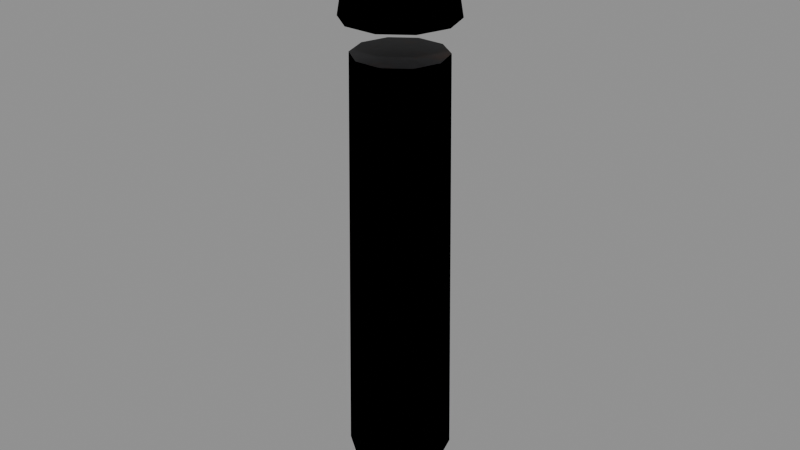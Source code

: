 # Source: fire_starter.blend  (saved by Blender 4.2.66; exported with 4.5.12 LTS)
import bpy
from mathutils import Matrix  # noqa: F401  (used for matrix-valued properties, if any)

bpy.ops.wm.read_factory_settings(use_empty=True)
scene = bpy.context.scene
scene.name = 'Scene'

# ---- images (referenced by path relative to the original .blend; pixels are not part of the script)
import os
ASSET_DIR = os.environ.get("B2B_ASSET_DIR", "")  # directory of the original .blend (textures are referenced by path, not embedded)
HERE = os.path.dirname(os.path.abspath(__file__))  # packed textures are extracted next to this script under _unpacked/

def load_image(name, relpath, width, height, colorspace="sRGB"):
    """Load a texture the original file referenced (path relative to the .blend, or extracted next to this script)."""
    p = next((c for c in (os.path.join(HERE, relpath), os.path.join(ASSET_DIR, relpath)) if relpath and os.path.exists(c)), "")
    if p:
        img = bpy.data.images.load(p, check_existing=True)
        img.name = name
    else:  # same state as the original file: an image datablock whose file is absent (Cycles renders it pink)
        img = bpy.data.images.new(name, width, height)
        img.source = "FILE"
        img.filepath = "//" + (relpath or name)
    img.colorspace_settings.name = colorspace
    return img
img_t_iron = load_image('t_iron', '_unpacked/t_iron.a5db4734.png', 128, 128, 'sRGB')
img_t_paper_yellow = load_image('t_paper_yellow', '_unpacked/t_paper_yellow.bacf4f98.png', 256, 256, 'sRGB')

# ---- materials (node trees are filled in below, after node groups)
mat_m_iron = bpy.data.materials.new('M_Iron')
mat_m_iron.use_backface_culling = True
mat_m_brass = bpy.data.materials.new('M_Brass')
mat_m_brass.use_backface_culling = True
mat_m_brass.diffuse_color = (0.72, 0.55, 0.22, 1.0)
mat_m_paperyellow = bpy.data.materials.new('M_PaperYellow')
mat_m_paperyellow.use_backface_culling = True

# ---- material node trees
mat_m_iron.use_nodes = True; mat_m_iron.node_tree.nodes.clear()
_N = mat_m_iron.node_tree.nodes; _L = mat_m_iron.node_tree.links
n0 = _N.new('ShaderNodeBsdfPrincipled'); n0.name = 'Principled BSDF'; n0.location = (10, 300)
n0.inputs[1].default_value = 0.7
n1 = _N.new('ShaderNodeOutputMaterial'); n1.name = 'Material Output'; n1.location = (300, 300)
n2 = _N.new('ShaderNodeTexImage'); n2.name = 'Image Texture'; n2.location = (-440, 210)
n2.label = 'BASE COLOR'
n2.image = img_t_iron
_L.new(n0.outputs[0], n1.inputs[0])
_L.new(n2.outputs[0], n0.inputs[0])
n1.is_active_output = True
mat_m_brass.use_nodes = True; mat_m_brass.node_tree.nodes.clear()
_N = mat_m_brass.node_tree.nodes; _L = mat_m_brass.node_tree.links
n0 = _N.new('ShaderNodeBsdfPrincipled'); n0.name = 'Principled BSDF'; n0.location = (10, 300)
n0.inputs[0].default_value = (0.72, 0.55, 0.22, 1.0)
n0.inputs[1].default_value = 0.9
n0.inputs[2].default_value = 0.3
n1 = _N.new('ShaderNodeOutputMaterial'); n1.name = 'Material Output'; n1.location = (300, 300)
_L.new(n0.outputs[0], n1.inputs[0])
n1.is_active_output = True
mat_m_paperyellow.use_nodes = True; mat_m_paperyellow.node_tree.nodes.clear()
_N = mat_m_paperyellow.node_tree.nodes; _L = mat_m_paperyellow.node_tree.links
n0 = _N.new('ShaderNodeBsdfPrincipled'); n0.name = 'Principled BSDF'; n0.location = (10, 300)
n0.inputs[2].default_value = 0.9
n1 = _N.new('ShaderNodeOutputMaterial'); n1.name = 'Material Output'; n1.location = (300, 300)
n2 = _N.new('ShaderNodeTexImage'); n2.name = 'Image Texture'; n2.location = (-440, 210)
n2.label = 'BASE COLOR'
n2.image = img_t_paper_yellow
_L.new(n0.outputs[0], n1.inputs[0])
_L.new(n2.outputs[0], n0.inputs[0])
n1.is_active_output = True

# ---- meshes
me_tube = bpy.data.meshes.new('Tube')
me_tube.from_pydata([(0.016, 0.0, 0.0), (0.01294, -0.009405, 0.0), (0.01133, -0.008229, 0.13), (0.014, 0.0, 0.13), (0.0, 0.0, 0.0), (0.016, 0.0, 0.0), (0.01294, -0.009405, 0.0), (0.0, 0.0, 0.13), (0.01133, -0.008229, 0.13), (0.014, 0.0, 0.13), (0.01294, -0.009405, 0.0), (0.004944, -0.01522, 0.0), (0.004326, -0.01331, 0.13), (0.01133, -0.008229, 0.13), (0.0, 0.0, 0.0), (0.01294, -0.009405, 0.0), (0.004944, -0.01522, 0.0), (0.0, 0.0, 0.13), (0.004326, -0.01331, 0.13), (0.01133, -0.008229, 0.13), (0.004944, -0.01522, 0.0), (-0.004944, -0.01522, 0.0), (-0.004326, -0.01331, 0.13), (0.004326, -0.01331, 0.13), (0.0, 0.0, 0.0), (0.004944, -0.01522, 0.0), (-0.004944, -0.01522, 0.0), (0.0, 0.0, 0.13), (-0.004326, -0.01331, 0.13), (0.004326, -0.01331, 0.13), (-0.004944, -0.01522, 0.0), (-0.01294, -0.009405, 0.0), (-0.01133, -0.008229, 0.13), (-0.004326, -0.01331, 0.13), (0.0, 0.0, 0.0), (-0.004944, -0.01522, 0.0), (-0.01294, -0.009405, 0.0), (0.0, 0.0, 0.13), (-0.01133, -0.008229, 0.13), (-0.004326, -0.01331, 0.13), (-0.01294, -0.009405, 0.0), (-0.016, -1.959e-18, 0.0), (-0.014, -1.715e-18, 0.13), (-0.01133, -0.008229, 0.13), (0.0, 0.0, 0.0), (-0.01294, -0.009405, 0.0), (-0.016, -1.959e-18, 0.0), (0.0, 0.0, 0.13), (-0.014, -1.715e-18, 0.13), (-0.01133, -0.008229, 0.13), (-0.016, -1.959e-18, 0.0), (-0.01294, 0.009405, 0.0), (-0.01133, 0.008229, 0.13), (-0.014, -1.715e-18, 0.13), (0.0, 0.0, 0.0), (-0.016, -1.959e-18, 0.0), (-0.01294, 0.009405, 0.0), (0.0, 0.0, 0.13), (-0.01133, 0.008229, 0.13), (-0.014, -1.715e-18, 0.13), (-0.01294, 0.009405, 0.0), (-0.004944, 0.01522, 0.0), (-0.004326, 0.01331, 0.13), (-0.01133, 0.008229, 0.13), (0.0, 0.0, 0.0), (-0.01294, 0.009405, 0.0), (-0.004944, 0.01522, 0.0), (0.0, 0.0, 0.13), (-0.004326, 0.01331, 0.13), (-0.01133, 0.008229, 0.13), (-0.004944, 0.01522, 0.0), (0.004944, 0.01522, 0.0), (0.004326, 0.01331, 0.13), (-0.004326, 0.01331, 0.13), (0.0, 0.0, 0.0), (-0.004944, 0.01522, 0.0), (0.004944, 0.01522, 0.0), (0.0, 0.0, 0.13), (0.004326, 0.01331, 0.13), (-0.004326, 0.01331, 0.13), (0.004944, 0.01522, 0.0), (0.01294, 0.009405, 0.0), (0.01133, 0.008229, 0.13), (0.004326, 0.01331, 0.13), (0.0, 0.0, 0.0), (0.004944, 0.01522, 0.0), (0.01294, 0.009405, 0.0), (0.0, 0.0, 0.13), (0.01133, 0.008229, 0.13), (0.004326, 0.01331, 0.13), (0.01294, 0.009405, 0.0), (0.016, 3.919e-18, 0.0), (0.014, 3.429e-18, 0.13), (0.01133, 0.008229, 0.13), (0.0, 0.0, 0.0), (0.01294, 0.009405, 0.0), (0.016, 3.919e-18, 0.0), (0.0, 0.0, 0.13), (0.014, 3.429e-18, 0.13), (0.01133, 0.008229, 0.13)], [], [(0, 1, 2), (0, 2, 3), (4, 6, 5), (7, 8, 9), (10, 11, 12), (10, 12, 13), (14, 16, 15), (17, 18, 19), (20, 21, 22), (20, 22, 23), (24, 26, 25), (27, 28, 29), (30, 31, 32), (30, 32, 33), (34, 36, 35), (37, 38, 39), (40, 41, 42), (40, 42, 43), (44, 46, 45), (47, 48, 49), (50, 51, 52), (50, 52, 53), (54, 56, 55), (57, 58, 59), (60, 61, 62), (60, 62, 63), (64, 66, 65), (67, 68, 69), (70, 71, 72), (70, 72, 73), (74, 76, 75), (77, 78, 79), (80, 81, 82), (80, 82, 83), (84, 86, 85), (87, 88, 89), (90, 91, 92), (90, 92, 93), (94, 96, 95), (97, 98, 99)])
me_tube.polygons.foreach_set('use_smooth', [1, 1, 1, 0, 1, 1, 1, 0, 1, 1, 1, 0, 1, 1, 1, 0, 1, 1, 1, 0, 1, 1, 1, 0, 1, 1, 1, 0, 1, 1, 1, 0, 1, 1, 1, 0, 1, 1, 1, 0])
_uv = me_tube.uv_layers.new(name='UVMap')
_uv.uv.foreach_set('vector', [0.0, 1.0, 0.1, 1.0, 0.1, 0.0, 0.0, 1.0, 0.1, 0.0, 0.0, 0.0, 0.5, 0.5, 0.9045, 0.2061, 1.0, 0.5, 0.5, 0.5, 0.9045, 0.2061, 1.0, 0.5, 0.1, 1.0, 0.2, 1.0, 0.2, 0.0, 0.1, 1.0, 0.2, 0.0, 0.1, 0.0, 0.5, 0.5, 0.6545, 0.02447, 0.9045, 0.2061, 0.5, 0.5, 0.6545, 0.02447, 0.9045, 0.2061, 0.2, 1.0, 0.3, 1.0, 0.3, 0.0, 0.2, 1.0, 0.3, 0.0, 0.2, 0.0, 0.5, 0.5, 0.3455, 0.02447, 0.6545, 0.02447, 0.5, 0.5, 0.3455, 0.02447, 0.6545, 0.02447, 0.3, 1.0, 0.4, 1.0, 0.4, 0.0, 0.3, 1.0, 0.4, 0.0, 0.3, 0.0, 0.5, 0.5, 0.09549, 0.2061, 0.3455, 0.02447, 0.5, 0.5, 0.09549, 0.2061, 0.3455, 0.02447, 0.4, 1.0, 0.5, 1.0, 0.5, 0.0, 0.4, 1.0, 0.5, 0.0, 0.4, 0.0, 0.5, 0.5, 0.0, 0.5, 0.09549, 0.2061, 0.5, 0.5, 0.0, 0.5, 0.09549, 0.2061, 0.5, 1.0, 0.6, 1.0, 0.6, 0.0, 0.5, 1.0, 0.6, 0.0, 0.5, 0.0, 0.5, 0.5, 0.09549, 0.7939, 0.0, 0.5, 0.5, 0.5, 0.09549, 0.7939, 0.0, 0.5, 0.6, 1.0, 0.7, 1.0, 0.7, 0.0, 0.6, 1.0, 0.7, 0.0, 0.6, 0.0, 0.5, 0.5, 0.3455, 0.9755, 0.09549, 0.7939, 0.5, 0.5, 0.3455, 0.9755, 0.09549, 0.7939, 0.7, 1.0, 0.8, 1.0, 0.8, 0.0, 0.7, 1.0, 0.8, 0.0, 0.7, 0.0, 0.5, 0.5, 0.6545, 0.9755, 0.3455, 0.9755, 0.5, 0.5, 0.6545, 0.9755, 0.3455, 0.9755, 0.8, 1.0, 0.9, 1.0, 0.9, 0.0, 0.8, 1.0, 0.9, 0.0, 0.8, 0.0, 0.5, 0.5, 0.9045, 0.7939, 0.6545, 0.9755, 0.5, 0.5, 0.9045, 0.7939, 0.6545, 0.9755, 0.9, 1.0, 1.0, 1.0, 1.0, 0.0, 0.9, 1.0, 1.0, 0.0, 0.9, 0.0, 0.5, 0.5, 1.0, 0.5, 0.9045, 0.7939, 0.5, 0.5, 1.0, 0.5, 0.9045, 0.7939])
me_tube.materials.append(mat_m_iron)
me_tube.update()
me_tube.normals_split_custom_set([tuple(v) for v in zip(*[iter([0.951, -0.309, 0.008111, 0.951, -0.309, 0.008111, 0.951, -0.309, 0.008111, 0.951, -0.309, 0.008111, 0.951, -0.309, 0.008111, 0.951, -0.309, 0.008111, 2.808e-05, 3.865e-05, -1.0, -4.543e-05, 1.476e-05, -1.0, -1.276e-09, -4.777e-05, -1.0, 0.0, 0.0, 1.0, 0.0, 0.0, 1.0, 0.0, 0.0, 1.0, 0.5878, -0.809, 0.008111, 0.5878, -0.809, 0.008111, 0.5878, -0.809, 0.008111, 0.5878, -0.809, 0.008111, 0.5878, -0.809, 0.008111, 0.5878, -0.809, 0.008111, 4.543e-05, 1.476e-05, -1.0, -2.808e-05, 3.865e-05, -1.0, -2.808e-05, -3.865e-05, -1.0, 0.0, 0.0, 1.0, 0.0, 0.0, 1.0, 0.0, 0.0, 1.0, -3.191e-07, -1.0, 0.008111, 2.821e-07, -1.0, 0.008111, 8.21e-08, -1.0, 0.008111, -3.191e-07, -1.0, 0.008111, 8.21e-08, -1.0, 0.008111, 3.099e-05, -1.0, 0.008111, 4.543e-05, -1.476e-05, -1.0, 1.253e-09, 4.777e-05, -1.0, -4.543e-05, -1.476e-05, -1.0, 0.0, 0.0, 1.0, 0.0, 0.0, 1.0, 0.0, 0.0, 1.0, -0.5878, -0.809, 0.008111, -0.5878, -0.809, 0.008111, -0.5878, -0.809, 0.008111, -0.5878, -0.809, 0.008111, -0.5878, -0.809, 0.008111, -0.5877, -0.809, 0.008111, 2.808e-05, -3.865e-05, -1.0, 2.808e-05, 3.865e-05, -1.0, -4.543e-05, 1.476e-05, -1.0, 0.0, 0.0, 1.0, 0.0, 0.0, 1.0, 0.0, 0.0, 1.0, -0.951, -0.309, 0.008111, -0.951, -0.309, 0.008111, -0.951, -0.309, 0.008111, -0.951, -0.309, 0.008111, -0.951, -0.309, 0.008111, -0.951, -0.309, 0.008111, -2.511e-10, -4.777e-05, -1.0, 4.543e-05, 1.476e-05, -1.0, -2.808e-05, 3.865e-05, -1.0, 0.0, 0.0, 1.0, 0.0, 0.0, 1.0, 0.0, 0.0, 1.0, -0.951, 0.309, 0.008111, -0.951, 0.309, 0.008111, -0.951, 0.309, 0.008111, -0.951, 0.309, 0.008111, -0.951, 0.309, 0.008111, -0.951, 0.309, 0.008111, -2.808e-05, -3.865e-05, -1.0, 4.543e-05, -1.476e-05, -1.0, 1.276e-09, 4.777e-05, -1.0, 0.0, 0.0, 1.0, 0.0, 0.0, 1.0, 0.0, 0.0, 1.0, -0.5878, 0.809, 0.008111, -0.5878, 0.809, 0.008111, -0.5878, 0.809, 0.008111, -0.5878, 0.809, 0.008111, -0.5878, 0.809, 0.008111, -0.5878, 0.809, 0.008111, -4.543e-05, -1.476e-05, -1.0, 2.808e-05, -3.865e-05, -1.0, 2.808e-05, 3.865e-05, -1.0, 0.0, 0.0, 1.0, 0.0, 0.0, 1.0, 0.0, 0.0, 1.0, 3.191e-07, 1.0, 0.008111, -2.821e-07, 1.0, 0.008111, -8.21e-08, 1.0, 0.008111, 3.191e-07, 1.0, 0.008111, -8.21e-08, 1.0, 0.008111, -3.099e-05, 1.0, 0.008111, -4.543e-05, 1.476e-05, -1.0, -1.253e-09, -4.777e-05, -1.0, 4.543e-05, 1.476e-05, -1.0, 0.0, 0.0, 1.0, 0.0, 0.0, 1.0, 0.0, 0.0, 1.0, 0.5878, 0.809, 0.008111, 0.5878, 0.809, 0.008111, 0.5878, 0.809, 0.008111, 0.5878, 0.809, 0.008111, 0.5878, 0.809, 0.008111, 0.5877, 0.809, 0.008111, -2.808e-05, 3.865e-05, -1.0, -2.808e-05, -3.865e-05, -1.0, 4.543e-05, -1.476e-05, -1.0, 0.0, 0.0, 1.0, 0.0, 0.0, 1.0, 0.0, 0.0, 1.0, 0.951, 0.309, 0.008111, 0.951, 0.309, 0.008111, 0.951, 0.309, 0.008111, 0.951, 0.309, 0.008111, 0.951, 0.309, 0.008111, 0.951, 0.309, 0.008111, 2.511e-10, 4.777e-05, -1.0, -4.543e-05, -1.476e-05, -1.0, 2.808e-05, -3.865e-05, -1.0, 0.0, 0.0, 1.0, 0.0, 0.0, 1.0, 0.0, 0.0, 1.0])] * 3)])
me_cap = bpy.data.meshes.new('Cap')
me_cap.from_pydata([(0.017, 0.0, 0.0), (0.01375, -0.009992, 0.0), (0.009708, -0.007053, 0.03), (0.012, 0.0, 0.03), (0.0, 0.0, 0.0), (0.017, 0.0, 0.0), (0.01375, -0.009992, 0.0), (0.0, 0.0, 0.03), (0.009708, -0.007053, 0.03), (0.012, 0.0, 0.03), (0.01375, -0.009992, 0.0), (0.005253, -0.01617, 0.0), (0.003708, -0.01141, 0.03), (0.009708, -0.007053, 0.03), (0.0, 0.0, 0.0), (0.01375, -0.009992, 0.0), (0.005253, -0.01617, 0.0), (0.0, 0.0, 0.03), (0.003708, -0.01141, 0.03), (0.009708, -0.007053, 0.03), (0.005253, -0.01617, 0.0), (-0.005253, -0.01617, 0.0), (-0.003708, -0.01141, 0.03), (0.003708, -0.01141, 0.03), (0.0, 0.0, 0.0), (0.005253, -0.01617, 0.0), (-0.005253, -0.01617, 0.0), (0.0, 0.0, 0.03), (-0.003708, -0.01141, 0.03), (0.003708, -0.01141, 0.03), (-0.005253, -0.01617, 0.0), (-0.01375, -0.009992, 0.0), (-0.009708, -0.007053, 0.03), (-0.003708, -0.01141, 0.03), (0.0, 0.0, 0.0), (-0.005253, -0.01617, 0.0), (-0.01375, -0.009992, 0.0), (0.0, 0.0, 0.03), (-0.009708, -0.007053, 0.03), (-0.003708, -0.01141, 0.03), (-0.01375, -0.009992, 0.0), (-0.017, -2.082e-18, 0.0), (-0.012, -1.47e-18, 0.03), (-0.009708, -0.007053, 0.03), (0.0, 0.0, 0.0), (-0.01375, -0.009992, 0.0), (-0.017, -2.082e-18, 0.0), (0.0, 0.0, 0.03), (-0.012, -1.47e-18, 0.03), (-0.009708, -0.007053, 0.03), (-0.017, -2.082e-18, 0.0), (-0.01375, 0.009992, 0.0), (-0.009708, 0.007053, 0.03), (-0.012, -1.47e-18, 0.03), (0.0, 0.0, 0.0), (-0.017, -2.082e-18, 0.0), (-0.01375, 0.009992, 0.0), (0.0, 0.0, 0.03), (-0.009708, 0.007053, 0.03), (-0.012, -1.47e-18, 0.03), (-0.01375, 0.009992, 0.0), (-0.005253, 0.01617, 0.0), (-0.003708, 0.01141, 0.03), (-0.009708, 0.007053, 0.03), (0.0, 0.0, 0.0), (-0.01375, 0.009992, 0.0), (-0.005253, 0.01617, 0.0), (0.0, 0.0, 0.03), (-0.003708, 0.01141, 0.03), (-0.009708, 0.007053, 0.03), (-0.005253, 0.01617, 0.0), (0.005253, 0.01617, 0.0), (0.003708, 0.01141, 0.03), (-0.003708, 0.01141, 0.03), (0.0, 0.0, 0.0), (-0.005253, 0.01617, 0.0), (0.005253, 0.01617, 0.0), (0.0, 0.0, 0.03), (0.003708, 0.01141, 0.03), (-0.003708, 0.01141, 0.03), (0.005253, 0.01617, 0.0), (0.01375, 0.009992, 0.0), (0.009708, 0.007053, 0.03), (0.003708, 0.01141, 0.03), (0.0, 0.0, 0.0), (0.005253, 0.01617, 0.0), (0.01375, 0.009992, 0.0), (0.0, 0.0, 0.03), (0.009708, 0.007053, 0.03), (0.003708, 0.01141, 0.03), (0.01375, 0.009992, 0.0), (0.017, 4.164e-18, 0.0), (0.012, 2.939e-18, 0.03), (0.009708, 0.007053, 0.03), (0.0, 0.0, 0.0), (0.01375, 0.009992, 0.0), (0.017, 4.164e-18, 0.0), (0.0, 0.0, 0.03), (0.012, 2.939e-18, 0.03), (0.009708, 0.007053, 0.03)], [], [(0, 1, 2), (0, 2, 3), (4, 6, 5), (7, 8, 9), (10, 11, 12), (10, 12, 13), (14, 16, 15), (17, 18, 19), (20, 21, 22), (20, 22, 23), (24, 26, 25), (27, 28, 29), (30, 31, 32), (30, 32, 33), (34, 36, 35), (37, 38, 39), (40, 41, 42), (40, 42, 43), (44, 46, 45), (47, 48, 49), (50, 51, 52), (50, 52, 53), (54, 56, 55), (57, 58, 59), (60, 61, 62), (60, 62, 63), (64, 66, 65), (67, 68, 69), (70, 71, 72), (70, 72, 73), (74, 76, 75), (77, 78, 79), (80, 81, 82), (80, 82, 83), (84, 86, 85), (87, 88, 89), (90, 91, 92), (90, 92, 93), (94, 96, 95), (97, 98, 99)])
me_cap.polygons.foreach_set('use_smooth', [1, 1, 1, 0, 1, 1, 1, 0, 1, 1, 1, 0, 1, 1, 1, 0, 1, 1, 1, 0, 1, 1, 1, 0, 1, 1, 1, 0, 1, 1, 1, 0, 1, 1, 1, 0, 1, 1, 1, 0])
_uv = me_cap.uv_layers.new(name='UVMap')
_uv.uv.foreach_set('vector', [0.0, 1.0, 0.1, 1.0, 0.1, 0.0, 0.0, 1.0, 0.1, 0.0, 0.0, 0.0, 0.5, 0.5, 0.9045, 0.2061, 1.0, 0.5, 0.5, 0.5, 0.9045, 0.2061, 1.0, 0.5, 0.1, 1.0, 0.2, 1.0, 0.2, 0.0, 0.1, 1.0, 0.2, 0.0, 0.1, 0.0, 0.5, 0.5, 0.6545, 0.02447, 0.9045, 0.2061, 0.5, 0.5, 0.6545, 0.02447, 0.9045, 0.2061, 0.2, 1.0, 0.3, 1.0, 0.3, 0.0, 0.2, 1.0, 0.3, 0.0, 0.2, 0.0, 0.5, 0.5, 0.3455, 0.02447, 0.6545, 0.02447, 0.5, 0.5, 0.3455, 0.02447, 0.6545, 0.02447, 0.3, 1.0, 0.4, 1.0, 0.4, 0.0, 0.3, 1.0, 0.4, 0.0, 0.3, 0.0, 0.5, 0.5, 0.09549, 0.2061, 0.3455, 0.02447, 0.5, 0.5, 0.09549, 0.2061, 0.3455, 0.02447, 0.4, 1.0, 0.5, 1.0, 0.5, 0.0, 0.4, 1.0, 0.5, 0.0, 0.4, 0.0, 0.5, 0.5, 0.0, 0.5, 0.09549, 0.2061, 0.5, 0.5, 0.0, 0.5, 0.09549, 0.2061, 0.5, 1.0, 0.6, 1.0, 0.6, 0.0, 0.5, 1.0, 0.6, 0.0, 0.5, 0.0, 0.5, 0.5, 0.09549, 0.7939, 0.0, 0.5, 0.5, 0.5, 0.09549, 0.7939, 0.0, 0.5, 0.6, 1.0, 0.7, 1.0, 0.7, 0.0, 0.6, 1.0, 0.7, 0.0, 0.6, 0.0, 0.5, 0.5, 0.3455, 0.9755, 0.09549, 0.7939, 0.5, 0.5, 0.3455, 0.9755, 0.09549, 0.7939, 0.7, 1.0, 0.8, 1.0, 0.8, 0.0, 0.7, 1.0, 0.8, 0.0, 0.7, 0.0, 0.5, 0.5, 0.6545, 0.9755, 0.3455, 0.9755, 0.5, 0.5, 0.6545, 0.9755, 0.3455, 0.9755, 0.8, 1.0, 0.9, 1.0, 0.9, 0.0, 0.8, 1.0, 0.9, 0.0, 0.8, 0.0, 0.5, 0.5, 0.9045, 0.7939, 0.6545, 0.9755, 0.5, 0.5, 0.9045, 0.7939, 0.6545, 0.9755, 0.9, 1.0, 1.0, 1.0, 1.0, 0.0, 0.9, 1.0, 1.0, 0.0, 0.9, 0.0, 0.5, 0.5, 1.0, 0.5, 0.9045, 0.7939, 0.5, 0.5, 1.0, 0.5, 0.9045, 0.7939])
me_cap.materials.append(mat_m_brass)
me_cap.update()
me_cap.normals_split_custom_set([tuple(v) for v in zip(*[iter([0.9474, -0.3078, 0.08729, 0.9474, -0.3078, 0.08729, 0.9474, -0.3078, 0.08729, 0.9474, -0.3078, 0.08729, 0.9474, -0.3078, 0.08729, 0.9474, -0.3078, 0.08729, 2.808e-05, 3.865e-05, -1.0, -4.543e-05, 1.476e-05, -1.0, -1.276e-09, -4.777e-05, -1.0, 0.0, 0.0, 1.0, 0.0, 0.0, 1.0, 0.0, 0.0, 1.0, 0.5855, -0.8059, 0.08729, 0.5855, -0.8059, 0.08729, 0.5855, -0.8059, 0.08729, 0.5855, -0.8059, 0.08729, 0.5855, -0.8059, 0.08729, 0.5855, -0.8059, 0.08729, 4.543e-05, 1.476e-05, -1.0, -2.808e-05, 3.865e-05, -1.0, -2.808e-05, -3.865e-05, -1.0, 0.0, 0.0, 1.0, 0.0, 0.0, 1.0, 0.0, 0.0, 1.0, 1.209e-06, -0.9962, 0.08729, -3.986e-06, -0.9962, 0.08729, -6.266e-07, -0.9962, 0.08729, 1.209e-06, -0.9962, 0.08729, -6.266e-07, -0.9962, 0.08729, -3.073e-08, -0.9962, 0.08729, 4.543e-05, -1.476e-05, -1.0, 1.253e-09, 4.777e-05, -1.0, -4.543e-05, -1.476e-05, -1.0, 0.0, 0.0, 1.0, 0.0, 0.0, 1.0, 0.0, 0.0, 1.0, -0.5855, -0.8059, 0.08729, -0.5855, -0.8059, 0.08729, -0.5855, -0.8059, 0.08729, -0.5855, -0.8059, 0.08729, -0.5855, -0.8059, 0.08729, -0.5855, -0.8059, 0.08729, 2.808e-05, -3.865e-05, -1.0, 2.808e-05, 3.865e-05, -1.0, -4.543e-05, 1.476e-05, -1.0, 0.0, 0.0, 1.0, 0.0, 0.0, 1.0, 0.0, 0.0, 1.0, -0.9474, -0.3078, 0.08729, -0.9474, -0.3078, 0.08729, -0.9474, -0.3078, 0.08729, -0.9474, -0.3078, 0.08729, -0.9474, -0.3078, 0.08729, -0.9474, -0.3078, 0.08729, -2.511e-10, -4.777e-05, -1.0, 4.543e-05, 1.476e-05, -1.0, -2.808e-05, 3.865e-05, -1.0, 0.0, 0.0, 1.0, 0.0, 0.0, 1.0, 0.0, 0.0, 1.0, -0.9474, 0.3078, 0.08729, -0.9474, 0.3078, 0.08729, -0.9474, 0.3078, 0.08729, -0.9474, 0.3078, 0.08729, -0.9474, 0.3078, 0.08729, -0.9474, 0.3078, 0.08729, -2.808e-05, -3.865e-05, -1.0, 4.543e-05, -1.476e-05, -1.0, 1.276e-09, 4.777e-05, -1.0, 0.0, 0.0, 1.0, 0.0, 0.0, 1.0, 0.0, 0.0, 1.0, -0.5855, 0.8059, 0.08729, -0.5855, 0.8059, 0.08729, -0.5855, 0.8059, 0.08729, -0.5855, 0.8059, 0.08729, -0.5855, 0.8059, 0.08729, -0.5855, 0.8059, 0.08729, -4.543e-05, -1.476e-05, -1.0, 2.808e-05, -3.865e-05, -1.0, 2.808e-05, 3.865e-05, -1.0, 0.0, 0.0, 1.0, 0.0, 0.0, 1.0, 0.0, 0.0, 1.0, -1.209e-06, 0.9962, 0.08729, 3.986e-06, 0.9962, 0.08729, 6.266e-07, 0.9962, 0.08729, -1.209e-06, 0.9962, 0.08729, 6.266e-07, 0.9962, 0.08729, 3.073e-08, 0.9962, 0.08729, -4.543e-05, 1.476e-05, -1.0, -1.253e-09, -4.777e-05, -1.0, 4.543e-05, 1.476e-05, -1.0, 0.0, 0.0, 1.0, 0.0, 0.0, 1.0, 0.0, 0.0, 1.0, 0.5855, 0.8059, 0.08729, 0.5855, 0.8059, 0.08729, 0.5855, 0.8059, 0.08729, 0.5855, 0.8059, 0.08729, 0.5855, 0.8059, 0.08729, 0.5855, 0.8059, 0.08729, -2.808e-05, 3.865e-05, -1.0, -2.808e-05, -3.865e-05, -1.0, 4.543e-05, -1.476e-05, -1.0, 0.0, 0.0, 1.0, 0.0, 0.0, 1.0, 0.0, 0.0, 1.0, 0.9474, 0.3078, 0.08729, 0.9474, 0.3078, 0.08729, 0.9474, 0.3078, 0.08729, 0.9474, 0.3078, 0.08729, 0.9474, 0.3078, 0.08729, 0.9474, 0.3078, 0.08729, 2.511e-10, 4.777e-05, -1.0, -4.543e-05, -1.476e-05, -1.0, 2.808e-05, -3.865e-05, -1.0, 0.0, 0.0, 1.0, 0.0, 0.0, 1.0, 0.0, 0.0, 1.0])] * 3)])
me_tip = bpy.data.meshes.new('Tip')
me_tip.from_pydata([(0.01, 0.0, 0.0), (0.007071, -0.007071, 0.0), (0.004243, -0.004243, 0.03), (0.006, 0.0, 0.03), (0.0, 0.0, 0.0), (0.01, 0.0, 0.0), (0.007071, -0.007071, 0.0), (0.0, 0.0, 0.03), (0.004243, -0.004243, 0.03), (0.006, 0.0, 0.03), (0.007071, -0.007071, 0.0), (6.123e-19, -0.01, 0.0), (3.674e-19, -0.006, 0.03), (0.004243, -0.004243, 0.03), (0.0, 0.0, 0.0), (0.007071, -0.007071, 0.0), (6.123e-19, -0.01, 0.0), (0.0, 0.0, 0.03), (3.674e-19, -0.006, 0.03), (0.004243, -0.004243, 0.03), (6.123e-19, -0.01, 0.0), (-0.007071, -0.007071, 0.0), (-0.004243, -0.004243, 0.03), (3.674e-19, -0.006, 0.03), (0.0, 0.0, 0.0), (6.123e-19, -0.01, 0.0), (-0.007071, -0.007071, 0.0), (0.0, 0.0, 0.03), (-0.004243, -0.004243, 0.03), (3.674e-19, -0.006, 0.03), (-0.007071, -0.007071, 0.0), (-0.01, -1.225e-18, 0.0), (-0.006, -7.348e-19, 0.03), (-0.004243, -0.004243, 0.03), (0.0, 0.0, 0.0), (-0.007071, -0.007071, 0.0), (-0.01, -1.225e-18, 0.0), (0.0, 0.0, 0.03), (-0.006, -7.348e-19, 0.03), (-0.004243, -0.004243, 0.03), (-0.01, -1.225e-18, 0.0), (-0.007071, 0.007071, 0.0), (-0.004243, 0.004243, 0.03), (-0.006, -7.348e-19, 0.03), (0.0, 0.0, 0.0), (-0.01, -1.225e-18, 0.0), (-0.007071, 0.007071, 0.0), (0.0, 0.0, 0.03), (-0.004243, 0.004243, 0.03), (-0.006, -7.348e-19, 0.03), (-0.007071, 0.007071, 0.0), (-1.837e-18, 0.01, 0.0), (-1.102e-18, 0.006, 0.03), (-0.004243, 0.004243, 0.03), (0.0, 0.0, 0.0), (-0.007071, 0.007071, 0.0), (-1.837e-18, 0.01, 0.0), (0.0, 0.0, 0.03), (-1.102e-18, 0.006, 0.03), (-0.004243, 0.004243, 0.03), (-1.837e-18, 0.01, 0.0), (0.007071, 0.007071, 0.0), (0.004243, 0.004243, 0.03), (-1.102e-18, 0.006, 0.03), (0.0, 0.0, 0.0), (-1.837e-18, 0.01, 0.0), (0.007071, 0.007071, 0.0), (0.0, 0.0, 0.03), (0.004243, 0.004243, 0.03), (-1.102e-18, 0.006, 0.03), (0.007071, 0.007071, 0.0), (0.01, 2.449e-18, 0.0), (0.006, 1.47e-18, 0.03), (0.004243, 0.004243, 0.03), (0.0, 0.0, 0.0), (0.007071, 0.007071, 0.0), (0.01, 2.449e-18, 0.0), (0.0, 0.0, 0.03), (0.006, 1.47e-18, 0.03), (0.004243, 0.004243, 0.03)], [], [(0, 1, 2), (0, 2, 3), (4, 6, 5), (7, 8, 9), (10, 11, 12), (10, 12, 13), (14, 16, 15), (17, 18, 19), (20, 21, 22), (20, 22, 23), (24, 26, 25), (27, 28, 29), (30, 31, 32), (30, 32, 33), (34, 36, 35), (37, 38, 39), (40, 41, 42), (40, 42, 43), (44, 46, 45), (47, 48, 49), (50, 51, 52), (50, 52, 53), (54, 56, 55), (57, 58, 59), (60, 61, 62), (60, 62, 63), (64, 66, 65), (67, 68, 69), (70, 71, 72), (70, 72, 73), (74, 76, 75), (77, 78, 79)])
me_tip.polygons.foreach_set('use_smooth', [1, 1, 1, 0, 1, 1, 1, 0, 1, 1, 1, 0, 1, 1, 1, 0, 1, 1, 1, 0, 1, 1, 1, 0, 1, 1, 1, 0, 1, 1, 1, 0])
_uv = me_tip.uv_layers.new(name='UVMap')
_uv.uv.foreach_set('vector', [0.0, 1.0, 0.125, 1.0, 0.125, 0.0, 0.0, 1.0, 0.125, 0.0, 0.0, 0.0, 0.5, 0.5, 0.8536, 0.1464, 1.0, 0.5, 0.5, 0.5, 0.8536, 0.1464, 1.0, 0.5, 0.125, 1.0, 0.25, 1.0, 0.25, 0.0, 0.125, 1.0, 0.25, 0.0, 0.125, 0.0, 0.5, 0.5, 0.5, 0.0, 0.8536, 0.1464, 0.5, 0.5, 0.5, 0.0, 0.8536, 0.1464, 0.25, 1.0, 0.375, 1.0, 0.375, 0.0, 0.25, 1.0, 0.375, 0.0, 0.25, 0.0, 0.5, 0.5, 0.1464, 0.1464, 0.5, 0.0, 0.5, 0.5, 0.1464, 0.1464, 0.5, 0.0, 0.375, 1.0, 0.5, 1.0, 0.5, 0.0, 0.375, 1.0, 0.5, 0.0, 0.375, 0.0, 0.5, 0.5, 0.0, 0.5, 0.1464, 0.1464, 0.5, 0.5, 0.0, 0.5, 0.1464, 0.1464, 0.5, 1.0, 0.625, 1.0, 0.625, 0.0, 0.5, 1.0, 0.625, 0.0, 0.5, 0.0, 0.5, 0.5, 0.1464, 0.8536, 0.0, 0.5, 0.5, 0.5, 0.1464, 0.8536, 0.0, 0.5, 0.625, 1.0, 0.75, 1.0, 0.75, 0.0, 0.625, 1.0, 0.75, 0.0, 0.625, 0.0, 0.5, 0.5, 0.5, 1.0, 0.1464, 0.8536, 0.5, 0.5, 0.5, 1.0, 0.1464, 0.8536, 0.75, 1.0, 0.875, 1.0, 0.875, 0.0, 0.75, 1.0, 0.875, 0.0, 0.75, 0.0, 0.5, 0.5, 0.8536, 0.8536, 0.5, 1.0, 0.5, 0.5, 0.8536, 0.8536, 0.5, 1.0, 0.875, 1.0, 1.0, 1.0, 1.0, 0.0, 0.875, 1.0, 1.0, 0.0, 0.875, 0.0, 0.5, 0.5, 1.0, 0.5, 0.8536, 0.8536, 0.5, 0.5, 1.0, 0.5, 0.8536, 0.8536])
me_tip.materials.append(mat_m_paperyellow)
me_tip.update()
me_tip.normals_split_custom_set([tuple(v) for v in zip(*[iter([0.9215, -0.3817, 0.07198, 0.9215, -0.3817, 0.07198, 0.9215, -0.3817, 0.07198, 0.9215, -0.3817, 0.07198, 0.9215, -0.3817, 0.07198, 0.9215, -0.3817, 0.07198, 3.378e-05, 3.378e-05, -1.0, -4.414e-05, 1.828e-05, -1.0, 1.457e-09, -4.777e-05, -1.0, 0.0, 0.0, 1.0, 0.0, 0.0, 1.0, 0.0, 0.0, 1.0, 0.3817, -0.9215, 0.07198, 0.3817, -0.9215, 0.07198, 0.3817, -0.9215, 0.07198, 0.3817, -0.9215, 0.07198, 0.3817, -0.9215, 0.07198, 0.3817, -0.9215, 0.07198, 4.777e-05, 1.822e-09, -1.0, -1.828e-05, 4.413e-05, -1.0, -3.378e-05, -3.378e-05, -1.0, 0.0, 0.0, 1.0, 0.0, 0.0, 1.0, 0.0, 0.0, 1.0, -0.3817, -0.9215, 0.07198, -0.3817, -0.9215, 0.07198, -0.3817, -0.9215, 0.07198, -0.3817, -0.9215, 0.07198, -0.3817, -0.9215, 0.07198, -0.3817, -0.9215, 0.07198, 3.378e-05, -3.378e-05, -1.0, 1.828e-05, 4.414e-05, -1.0, -4.777e-05, -1.457e-09, -1.0, 0.0, 0.0, 1.0, 0.0, 0.0, 1.0, 0.0, 0.0, 1.0, -0.9215, -0.3817, 0.07198, -0.9215, -0.3817, 0.07198, -0.9215, -0.3817, 0.07198, -0.9215, -0.3817, 0.07198, -0.9215, -0.3817, 0.07198, -0.9215, -0.3817, 0.07198, 1.822e-09, -4.777e-05, -1.0, 4.413e-05, 1.828e-05, -1.0, -3.378e-05, 3.378e-05, -1.0, 0.0, 0.0, 1.0, 0.0, 0.0, 1.0, 0.0, 0.0, 1.0, -0.9215, 0.3817, 0.07198, -0.9215, 0.3817, 0.07198, -0.9215, 0.3817, 0.07198, -0.9215, 0.3817, 0.07198, -0.9215, 0.3817, 0.07198, -0.9215, 0.3817, 0.07198, -3.378e-05, -3.378e-05, -1.0, 4.414e-05, -1.828e-05, -1.0, -1.457e-09, 4.777e-05, -1.0, 0.0, 0.0, 1.0, 0.0, 0.0, 1.0, 0.0, 0.0, 1.0, -0.3817, 0.9215, 0.07198, -0.3817, 0.9215, 0.07198, -0.3817, 0.9215, 0.07198, -0.3817, 0.9215, 0.07198, -0.3817, 0.9215, 0.07198, -0.3817, 0.9215, 0.07198, -4.777e-05, -1.822e-09, -1.0, 1.828e-05, -4.413e-05, -1.0, 3.378e-05, 3.378e-05, -1.0, 0.0, 0.0, 1.0, 0.0, 0.0, 1.0, 0.0, 0.0, 1.0, 0.3817, 0.9215, 0.07198, 0.3817, 0.9215, 0.07198, 0.3817, 0.9215, 0.07198, 0.3817, 0.9215, 0.07198, 0.3817, 0.9215, 0.07198, 0.3817, 0.9215, 0.07198, -3.378e-05, 3.378e-05, -1.0, -1.828e-05, -4.414e-05, -1.0, 4.777e-05, 1.457e-09, -1.0, 0.0, 0.0, 1.0, 0.0, 0.0, 1.0, 0.0, 0.0, 1.0, 0.9215, 0.3817, 0.07198, 0.9215, 0.3817, 0.07198, 0.9215, 0.3817, 0.07198, 0.9215, 0.3817, 0.07198, 0.9215, 0.3817, 0.07198, 0.9215, 0.3817, 0.07198, -1.822e-09, 4.777e-05, -1.0, -4.413e-05, -1.828e-05, -1.0, 3.378e-05, -3.378e-05, -1.0, 0.0, 0.0, 1.0, 0.0, 0.0, 1.0, 0.0, 0.0, 1.0])] * 3)])

# ---- objects
ob_fire_starter = bpy.data.objects.new('fire_starter', None)
ob_tube = bpy.data.objects.new('Tube', me_tube)
ob_cap = bpy.data.objects.new('Cap', me_cap)
ob_tip = bpy.data.objects.new('Tip', me_tip)

# ---- transforms, parenting, visibility, modifiers, constraints
ob_fire_starter.location = (0.0, 0.0, 0.0)
ob_fire_starter.rotation_mode = 'QUATERNION'
ob_fire_starter.rotation_quaternion = (1.0, 0.0, 0.0, 0.0)
ob_fire_starter.empty_display_size = 0.001
ob_tube.parent = ob_fire_starter
ob_tube.location = (0.0, 0.0, 0.0)
ob_tube.rotation_mode = 'QUATERNION'
ob_tube.rotation_quaternion = (1.0, 0.0, 0.0, 0.0)
ob_cap.parent = ob_fire_starter
ob_cap.location = (0.0, 0.0, 0.14)
ob_cap.rotation_mode = 'QUATERNION'
ob_cap.rotation_quaternion = (1.0, 0.0, 0.0, 0.0)
ob_tip.parent = ob_fire_starter
ob_tip.location = (0.0, 0.0, -0.015)
ob_tip.rotation_mode = 'QUATERNION'
ob_tip.rotation_quaternion = (1.0, 0.0, 0.0, 0.0)

# ---- collection membership
scene.collection.objects.link(ob_fire_starter)
scene.collection.objects.link(ob_tube)
scene.collection.objects.link(ob_cap)
scene.collection.objects.link(ob_tip)

# ---- scene / render settings (as saved in the file)
scene.frame_start = 1; scene.frame_end = 250; scene.frame_set(1)
scene.render.engine = 'BLENDER_EEVEE_NEXT'
bpy.context.view_layer.update()

# ---- added for rendering (the .blend has no active camera and no usable light): camera, sun + grey world if the file has none
cam_auto = bpy.data.cameras.new('AutoCamera')
cam_auto.lens = 50.0
cam_auto.sensor_width = 36.0
cam_auto.clip_end = 1000.0
ob_auto_camera = bpy.data.objects.new('AutoCamera', cam_auto)
scene.collection.objects.link(ob_auto_camera)
ob_auto_camera.location = (0.185045, -0.222054, 0.225536)
ob_auto_camera.rotation_euler = (1.09748, -7.21219e-08, 0.694738)
scene.camera = ob_auto_camera
light_auto_sun = bpy.data.lights.new('AutoSun', 'SUN')
light_auto_sun.energy = 3.0
light_auto_sun.angle = 0.0523599
ob_auto_sun = bpy.data.objects.new('AutoSun', light_auto_sun)
scene.collection.objects.link(ob_auto_sun)
ob_auto_sun.rotation_euler = (0.872665, 0.174533, 0.523599)
if scene.world is None:
    world_auto = bpy.data.worlds.new('AutoWorld')
    world_auto.color = (0.3, 0.3, 0.3)
    scene.world = world_auto
bpy.context.view_layer.update()
